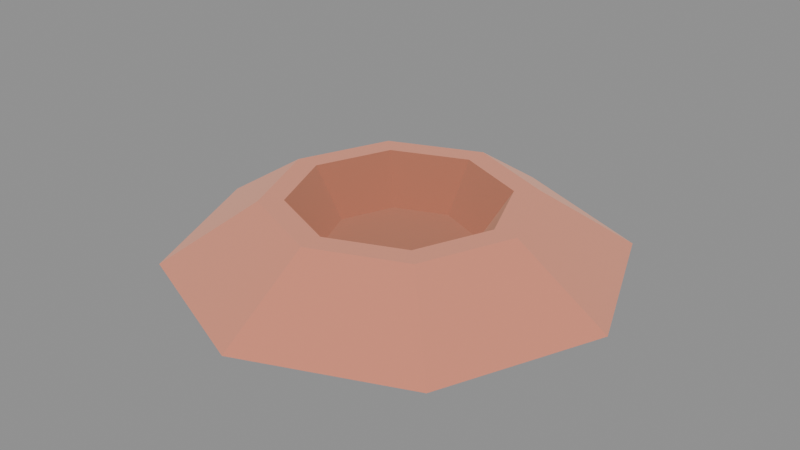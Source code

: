 # Source: prop_crater.blend  (saved by Blender 4.0.36; exported with 4.5.12 LTS)
import bpy
from mathutils import Matrix  # noqa: F401  (used for matrix-valued properties, if any)

bpy.ops.wm.read_factory_settings(use_empty=True)
scene = bpy.context.scene
scene.name = 'Scene'

# ---- materials (node trees are filled in below, after node groups)
mat_rockdark = bpy.data.materials.new('rockDark')
mat_rockdark.use_backface_culling = True
mat_rockdark.use_transparent_shadow = False
mat_rockdark.diffuse_color = (0.698, 0.3725, 0.2627, 1.0)
mat_rock = bpy.data.materials.new('rock')
mat_rock.use_backface_culling = True
mat_rock.use_transparent_shadow = False
mat_rock.diffuse_color = (0.9098, 0.5176, 0.3882, 1.0)

# ---- material node trees
mat_rockdark.use_nodes = True; mat_rockdark.node_tree.nodes.clear()
_N = mat_rockdark.node_tree.nodes; _L = mat_rockdark.node_tree.links
n0 = _N.new('ShaderNodeBsdfPrincipled'); n0.name = 'Principled BSDF'; n0.location = (10, 300)
n0.inputs[0].default_value = (0.698, 0.3725, 0.2627, 1.0)
n0.inputs[1].default_value = 1.0
n0.inputs[2].default_value = 1.0
n1 = _N.new('ShaderNodeOutputMaterial'); n1.name = 'Material Output'; n1.location = (320, 270)
_L.new(n0.outputs[0], n1.inputs[0])
n1.is_active_output = True
mat_rock.use_nodes = True; mat_rock.node_tree.nodes.clear()
_N = mat_rock.node_tree.nodes; _L = mat_rock.node_tree.links
n0 = _N.new('ShaderNodeBsdfPrincipled'); n0.name = 'Principled BSDF'; n0.location = (10, 300)
n0.inputs[0].default_value = (0.9098, 0.5176, 0.3882, 1.0)
n0.inputs[1].default_value = 1.0
n0.inputs[2].default_value = 1.0
n1 = _N.new('ShaderNodeOutputMaterial'); n1.name = 'Material Output'; n1.location = (320, 270)
_L.new(n0.outputs[0], n1.inputs[0])
n1.is_active_output = True

# ---- meshes
me_mesh_craterlarge = bpy.data.meshes.new('Mesh craterLarge')
me_mesh_craterlarge.from_pydata([(1.444e-15, 0.1468, 0.024), (-0.1038, 0.1038, 0.024), (-1.444e-15, 0.2097, 0.12), (-0.1483, 0.1483, 0.12), (1.444e-15, -0.1468, 0.024), (0.1038, -0.1038, 0.024), (0.0, -0.2097, 0.12), (0.1483, -0.1483, 0.12), (0.1483, -0.1483, 0.12), (0.1038, -0.1038, 0.024), (0.2097, 0.0, 0.12), (0.1468, 3.61e-16, 0.024), (-0.1468, 3.61e-16, 0.024), (-0.1038, 0.1038, 0.024), (-0.1038, -0.1038, 0.024), (1.444e-15, -0.1468, 0.024), (1.444e-15, 0.1468, 0.024), (0.1038, -0.1038, 0.024), (0.1038, 0.1038, 0.024), (0.1468, 3.61e-16, 0.024), (0.2097, 0.0, 0.12), (0.1468, 3.61e-16, 0.024), (0.1483, 0.1483, 0.12), (0.1038, 0.1038, 0.024), (-0.1038, -0.1038, 0.024), (1.444e-15, -0.1468, 0.024), (-0.1483, -0.1483, 0.12), (0.0, -0.2097, 0.12), (-0.2097, 0.0, 0.12), (-0.1483, 0.1483, 0.12), (-0.1468, 3.61e-16, 0.024), (-0.1038, 0.1038, 0.024), (-0.1483, -0.1483, 0.12), (-0.2097, 0.0, 0.12), (-0.1038, -0.1038, 0.024), (-0.1468, 3.61e-16, 0.024), (0.1038, 0.1038, 0.024), (1.444e-15, 0.1468, 0.024), (0.1483, 0.1483, 0.12), (-1.444e-15, 0.2097, 0.12), (0.1817, 0.1817, 0.12), (0.3133, 0.3133, 0.0), (0.257, 0.0, 0.12), (0.443, 0.0, 0.0), (-0.443, 0.0, 0.0), (-0.3133, 0.3133, 0.0), (-0.257, 3.61e-16, 0.12), (-0.1817, 0.1817, 0.12), (-1.444e-15, 0.257, 0.12), (0.0, 0.443, 0.0), (0.1817, 0.1817, 0.12), (0.3133, 0.3133, 0.0), (0.1817, -0.1817, 0.12), (0.257, 0.0, 0.12), (0.3133, -0.3133, 0.0), (0.443, 0.0, 0.0), (-0.3133, 0.3133, 0.0), (0.0, 0.443, 0.0), (-0.1817, 0.1817, 0.12), (-1.444e-15, 0.257, 0.12), (-0.443, 0.0, 0.0), (-0.257, 3.61e-16, 0.12), (-0.3133, -0.3133, 0.0), (-0.1817, -0.1817, 0.12), (-0.3133, -0.3133, 0.0), (-0.1817, -0.1817, 0.12), (0.0, -0.443, 0.0), (-1.444e-15, -0.257, 0.12), (-1.444e-15, -0.257, 0.12), (0.1817, -0.1817, 0.12), (0.0, -0.443, 0.0), (0.3133, -0.3133, 0.0), (-0.443, 0.0, 0.0), (-0.3133, -0.3133, 0.0), (-0.3133, 0.3133, 0.0), (0.0, 0.443, 0.0), (0.0, -0.443, 0.0), (0.3133, 0.3133, 0.0), (0.3133, -0.3133, 0.0), (0.443, 0.0, 0.0), (-0.257, 3.61e-16, 0.12), (-0.2097, 0.0, 0.12), (-0.1817, -0.1817, 0.12), (-0.1483, -0.1483, 0.12), (-1.444e-15, -0.257, 0.12), (0.0, -0.2097, 0.12), (0.1817, -0.1817, 0.12), (0.1483, -0.1483, 0.12), (0.2097, 0.0, 0.12), (0.257, 0.0, 0.12), (-0.1817, 0.1817, 0.12), (-0.1483, 0.1483, 0.12), (-1.444e-15, 0.257, 0.12), (-1.444e-15, 0.2097, 0.12), (0.1483, 0.1483, 0.12), (0.1817, 0.1817, 0.12)], [], [(2, 1, 0), (1, 2, 3), (6, 5, 4), (5, 6, 7), (10, 9, 8), (9, 10, 11), (14, 13, 12), (13, 14, 15), (13, 15, 16), (16, 15, 17), (16, 17, 18), (18, 17, 19), (22, 21, 20), (21, 22, 23), (26, 25, 24), (25, 26, 27), (30, 29, 28), (29, 30, 31), (34, 33, 32), (33, 34, 35), (38, 37, 36), (37, 38, 39), (42, 41, 40), (41, 42, 43), (46, 45, 44), (45, 46, 47), (50, 49, 48), (49, 50, 51), (54, 53, 52), (53, 54, 55), (58, 57, 56), (57, 58, 59), (62, 61, 60), (61, 62, 63), (66, 65, 64), (65, 66, 67), (70, 69, 68), (69, 70, 71), (74, 73, 72), (73, 74, 75), (73, 75, 76), (76, 75, 77), (76, 77, 78), (78, 77, 79), (82, 81, 80), (81, 82, 83), (83, 82, 84), (83, 84, 85), (85, 84, 86), (85, 86, 87), (87, 86, 88), (88, 86, 89), (81, 90, 80), (90, 81, 91), (90, 91, 92), (92, 91, 93), (92, 93, 94), (92, 94, 95), (95, 94, 88), (95, 88, 89)])
me_mesh_craterlarge.polygons.foreach_set('material_index', [0, 0, 0, 0, 0, 0, 0, 0, 0, 0, 0, 0, 0, 0, 0, 0, 0, 0, 0, 0, 0, 0, 1, 1, 1, 1, 1, 1, 1, 1, 1, 1, 1, 1, 1, 1, 1, 1, 1, 1, 1, 1, 1, 1, 1, 1, 1, 1, 1, 1, 1, 1, 1, 1, 1, 1, 1, 1, 1, 1])
_uv = me_mesh_craterlarge.uv_layers.new(name='UVMap')
_uv.uv.foreach_set('vector', [3.16, 7.993, -2.212, 3.574, 2.212, 3.574, -2.212, 3.574, 3.16, 7.993, -3.16, 7.993, 3.16, 7.993, -2.212, 3.574, 2.212, 3.574, -2.212, 3.574, 3.16, 7.993, -3.16, 7.993, -3.16, 7.993, 2.212, 3.574, 3.16, 7.993, 2.212, 3.574, -3.16, 7.993, -2.212, 3.574, -4.087, -4.087, -4.087, 4.087, -5.78, 0.0, -4.087, 4.087, -4.087, -4.087, 5.684e-14, -5.78, -4.087, 4.087, 5.684e-14, -5.78, 5.684e-14, 5.78, 5.684e-14, 5.78, 5.684e-14, -5.78, 4.087, -4.087, 5.684e-14, 5.78, 4.087, -4.087, 4.087, 4.087, 4.087, 4.087, 4.087, -4.087, 5.78, 0.0, -3.16, 7.993, 2.212, 3.574, 3.16, 7.993, 2.212, 3.574, -3.16, 7.993, -2.212, 3.574, 3.16, 7.993, -2.212, 3.574, 2.212, 3.574, -2.212, 3.574, 3.16, 7.993, -3.16, 7.993, -2.212, 3.574, 3.16, 7.993, -3.16, 7.993, 3.16, 7.993, -2.212, 3.574, 2.212, 3.574, -2.212, 3.574, 3.16, 7.993, -3.16, 7.993, 3.16, 7.993, -2.212, 3.574, 2.212, 3.574, 3.16, 7.993, -2.212, 3.574, 2.212, 3.574, -2.212, 3.574, 3.16, 7.993, -3.16, 7.993, -3.871, -4.96, 6.675, -13.21, 3.871, -4.96, 6.675, -13.21, -3.871, -4.96, -6.675, -13.21, 3.871, -4.96, -6.675, -13.21, 6.675, -13.21, -6.675, -13.21, 3.871, -4.96, -3.871, -4.96, -3.871, -4.96, 6.675, -13.21, 3.871, -4.96, 6.675, -13.21, -3.871, -4.96, -6.675, -13.21, -6.675, -13.21, 3.871, -4.96, -3.871, -4.96, 3.871, -4.96, -6.675, -13.21, 6.675, -13.21, 3.871, -4.96, -6.675, -13.21, 6.675, -13.21, -6.675, -13.21, 3.871, -4.96, -3.871, -4.96, 6.675, -13.21, -3.871, -4.96, -6.675, -13.21, -3.871, -4.96, 6.675, -13.21, 3.871, -4.96, 6.675, -13.21, -3.871, -4.96, -6.675, -13.21, -3.871, -4.96, 6.675, -13.21, 3.871, -4.96, -6.675, -13.21, 3.871, -4.96, -3.871, -4.96, 3.871, -4.96, -6.675, -13.21, 6.675, -13.21, 12.33, 12.33, 12.33, -12.33, 17.44, 0.0, 12.33, -12.33, 12.33, 12.33, 0.0, 17.44, 12.33, -12.33, 0.0, 17.44, 0.0, -17.44, 0.0, -17.44, 0.0, 17.44, -12.33, 12.33, 0.0, -17.44, -12.33, 12.33, -12.33, -12.33, -12.33, -12.33, -12.33, 12.33, -17.44, 0.0, -7.153, -7.153, -8.257, 0.0, -10.12, 0.0, -8.257, 0.0, -7.153, -7.153, -5.839, -5.839, -5.839, -5.839, -7.153, -7.153, -5.684e-14, -10.12, -5.839, -5.839, -5.684e-14, -10.12, 0.0, -8.257, 0.0, -8.257, -5.684e-14, -10.12, 7.153, -7.153, 0.0, -8.257, 7.153, -7.153, 5.839, -5.839, 5.839, -5.839, 7.153, -7.153, 8.257, 0.0, 8.257, 0.0, 7.153, -7.153, 10.12, 0.0, -8.257, 0.0, -7.153, 7.153, -10.12, 0.0, -7.153, 7.153, -8.257, 0.0, -5.839, 5.839, -7.153, 7.153, -5.839, 5.839, -5.684e-14, 10.12, -5.684e-14, 10.12, -5.839, 5.839, -5.684e-14, 8.257, -5.684e-14, 10.12, -5.684e-14, 8.257, 5.839, 5.839, -5.684e-14, 10.12, 5.839, 5.839, 7.153, 7.153, 7.153, 7.153, 5.839, 5.839, 8.257, 0.0, 7.153, 7.153, 8.257, 0.0, 10.12, 0.0])
me_mesh_craterlarge.materials.append(mat_rockdark)
me_mesh_craterlarge.materials.append(mat_rock)
me_mesh_craterlarge.update()
me_mesh_craterlarge.normals_split_custom_set([tuple(v) for v in zip(*[iter([0.3273, -0.7903, 0.518, 0.3273, -0.7903, 0.518, 0.3273, -0.7903, 0.518, 0.3273, -0.7903, 0.518, 0.3273, -0.7903, 0.518, 0.3273, -0.7903, 0.518, -0.3273, 0.7903, 0.518, -0.3273, 0.7903, 0.518, -0.3273, 0.7903, 0.518, -0.3273, 0.7903, 0.518, -0.3273, 0.7903, 0.518, -0.3273, 0.7903, 0.518, -0.7903, 0.3273, 0.518, -0.7903, 0.3273, 0.518, -0.7903, 0.3273, 0.518, -0.7903, 0.3273, 0.518, -0.7903, 0.3273, 0.518, -0.7903, 0.3273, 0.518, 0.0, 0.0, 1.0, 0.0, 0.0, 1.0, 0.0, 0.0, 1.0, 3.241e-08, 0.0, 1.0, 3.241e-08, 0.0, 1.0, 3.241e-08, 0.0, 1.0, 0.0, 0.0, 1.0, 0.0, 0.0, 1.0, 0.0, 0.0, 1.0, 7.638e-09, 0.0, 1.0, 7.638e-09, 0.0, 1.0, 7.638e-09, 0.0, 1.0, -4.321e-08, 0.0, 1.0, -4.321e-08, 0.0, 1.0, -4.321e-08, 0.0, 1.0, 0.0, 0.0, 1.0, 0.0, 0.0, 1.0, 0.0, 0.0, 1.0, -0.7903, -0.3273, 0.518, -0.7903, -0.3273, 0.518, -0.7903, -0.3273, 0.518, -0.7903, -0.3273, 0.518, -0.7903, -0.3273, 0.518, -0.7903, -0.3273, 0.518, 0.3273, 0.7903, 0.518, 0.3273, 0.7903, 0.518, 0.3273, 0.7903, 0.518, 0.3273, 0.7903, 0.518, 0.3273, 0.7903, 0.518, 0.3273, 0.7903, 0.518, 0.7903, -0.3273, 0.518, 0.7903, -0.3273, 0.518, 0.7903, -0.3273, 0.518, 0.7903, -0.3273, 0.518, 0.7903, -0.3273, 0.518, 0.7903, -0.3273, 0.518, 0.7903, 0.3273, 0.518, 0.7903, 0.3273, 0.518, 0.7903, 0.3273, 0.518, 0.7903, 0.3273, 0.518, 0.7903, 0.3273, 0.518, 0.7903, 0.3273, 0.518, -0.3273, -0.7903, 0.518, -0.3273, -0.7903, 0.518, -0.3273, -0.7903, 0.518, -0.3273, -0.7903, 0.518, -0.3273, -0.7903, 0.518, -0.3273, -0.7903, 0.518, 0.5288, 0.219, 0.82, 0.5288, 0.219, 0.82, 0.5288, 0.219, 0.82, 0.5288, 0.219, 0.82, 0.5288, 0.219, 0.82, 0.5288, 0.219, 0.82, -0.5288, 0.219, 0.82, -0.5288, 0.219, 0.82, -0.5288, 0.219, 0.82, -0.5288, 0.219, 0.82, -0.5288, 0.219, 0.82, -0.5288, 0.219, 0.82, 0.219, 0.5288, 0.82, 0.219, 0.5288, 0.82, 0.219, 0.5288, 0.82, 0.219, 0.5288, 0.82, 0.219, 0.5288, 0.82, 0.219, 0.5288, 0.82, 0.5288, -0.219, 0.82, 0.5288, -0.219, 0.82, 0.5288, -0.219, 0.82, 0.5288, -0.219, 0.82, 0.5288, -0.219, 0.82, 0.5288, -0.219, 0.82, -0.219, 0.5288, 0.82, -0.219, 0.5288, 0.82, -0.219, 0.5288, 0.82, -0.219, 0.5288, 0.82, -0.219, 0.5288, 0.82, -0.219, 0.5288, 0.82, -0.5288, -0.219, 0.82, -0.5288, -0.219, 0.82, -0.5288, -0.219, 0.82, -0.5288, -0.219, 0.82, -0.5288, -0.219, 0.82, -0.5288, -0.219, 0.82, -0.219, -0.5288, 0.82, -0.219, -0.5288, 0.82, -0.219, -0.5288, 0.82, -0.219, -0.5288, 0.82, -0.219, -0.5288, 0.82, -0.219, -0.5288, 0.82, 0.219, -0.5288, 0.82, 0.219, -0.5288, 0.82, 0.219, -0.5288, 0.82, 0.219, -0.5288, 0.82, 0.219, -0.5288, 0.82, 0.219, -0.5288, 0.82, 0.0, 0.0, -1.0, 0.0, 0.0, -1.0, 0.0, 0.0, -1.0, 0.0, 0.0, -1.0, 0.0, 0.0, -1.0, 0.0, 0.0, -1.0, 0.0, 0.0, -1.0, 0.0, 0.0, -1.0, 0.0, 0.0, -1.0, 0.0, 0.0, -1.0, 0.0, 0.0, -1.0, 0.0, 0.0, -1.0, 0.0, 0.0, -1.0, 0.0, 0.0, -1.0, 0.0, 0.0, -1.0, 0.0, 0.0, -1.0, 0.0, 0.0, -1.0, 0.0, 0.0, -1.0, -1.01e-14, 0.0, 1.0, -1.01e-14, 0.0, 1.0, -1.01e-14, 0.0, 1.0, -1.33e-07, 0.0, 1.0, -1.33e-07, 0.0, 1.0, -1.33e-07, 0.0, 1.0, 0.0, 0.0, 1.0, 0.0, 0.0, 1.0, 0.0, 0.0, 1.0, 1.33e-07, 0.0, 1.0, 1.33e-07, 0.0, 1.0, 1.33e-07, 0.0, 1.0, 0.0, 0.0, 1.0, 0.0, 0.0, 1.0, 0.0, 0.0, 1.0, 0.0, 0.0, 1.0, 0.0, 0.0, 1.0, 0.0, 0.0, 1.0, 0.0, 0.0, 1.0, 0.0, 0.0, 1.0, 0.0, 0.0, 1.0, 0.0, 0.0, 1.0, 0.0, 0.0, 1.0, 0.0, 0.0, 1.0, 0.0, 0.0, 1.0, 0.0, 0.0, 1.0, 0.0, 0.0, 1.0, 0.0, 0.0, 1.0, 0.0, 0.0, 1.0, 0.0, 0.0, 1.0, -2.171e-07, 0.0, 1.0, -2.171e-07, 0.0, 1.0, -2.171e-07, 0.0, 1.0, 1.33e-07, 0.0, 1.0, 1.33e-07, 0.0, 1.0, 1.33e-07, 0.0, 1.0, -1.33e-07, 0.0, 1.0, -1.33e-07, 0.0, 1.0, -1.33e-07, 0.0, 1.0, 1.086e-07, 0.0, 1.0, 1.086e-07, 0.0, 1.0, 1.086e-07, 0.0, 1.0, 0.0, 0.0, 1.0, 0.0, 0.0, 1.0, 0.0, 0.0, 1.0, 0.0, 0.0, 1.0, 0.0, 0.0, 1.0, 0.0, 0.0, 1.0])] * 3)])

# ---- objects
ob_craterlarge = bpy.data.objects.new('craterLarge', me_mesh_craterlarge)
ob_prop_crater = bpy.data.objects.new('prop_crater', None)

# ---- transforms, parenting, visibility, modifiers, constraints
ob_craterlarge.parent = ob_prop_crater
ob_craterlarge.location = (2.0, -1.5, 0.0)
ob_craterlarge.rotation_mode = 'QUATERNION'
ob_craterlarge.rotation_quaternion = (1.0, 0.0, 0.0, 0.0)
ob_prop_crater.location = (-2.0, 1.5, 0.0)
ob_prop_crater.scale = (2.333, 2.333, 2.333)
ob_prop_crater.empty_display_size = 0.15

# ---- collection membership
scene.collection.objects.link(ob_craterlarge)
scene.collection.objects.link(ob_prop_crater)

# ---- scene / render settings (as saved in the file)
scene.frame_start = 1; scene.frame_end = 250; scene.frame_set(1)
scene.render.engine = 'BLENDER_EEVEE_NEXT'
scene.cycles.sampling_pattern = 'TABULATED_SOBOL'
bpy.context.view_layer.update()

# ---- added for rendering (the .blend has no active camera and no usable light): camera, sun + grey world if the file has none
cam_auto = bpy.data.cameras.new('AutoCamera')
cam_auto.lens = 50.0
cam_auto.sensor_width = 36.0
cam_auto.clip_end = 1000.0
ob_auto_camera = bpy.data.objects.new('AutoCamera', cam_auto)
scene.collection.objects.link(ob_auto_camera)
ob_auto_camera.location = (5.38423, -5.26107, 2.31405)
ob_auto_camera.rotation_euler = (1.09748, -7.21219e-08, 0.694738)
scene.camera = ob_auto_camera
light_auto_sun = bpy.data.lights.new('AutoSun', 'SUN')
light_auto_sun.energy = 3.0
light_auto_sun.angle = 0.0523599
ob_auto_sun = bpy.data.objects.new('AutoSun', light_auto_sun)
scene.collection.objects.link(ob_auto_sun)
ob_auto_sun.rotation_euler = (0.872665, 0.174533, 0.523599)
if scene.world is None:
    world_auto = bpy.data.worlds.new('AutoWorld')
    world_auto.color = (0.3, 0.3, 0.3)
    scene.world = world_auto
bpy.context.view_layer.update()
